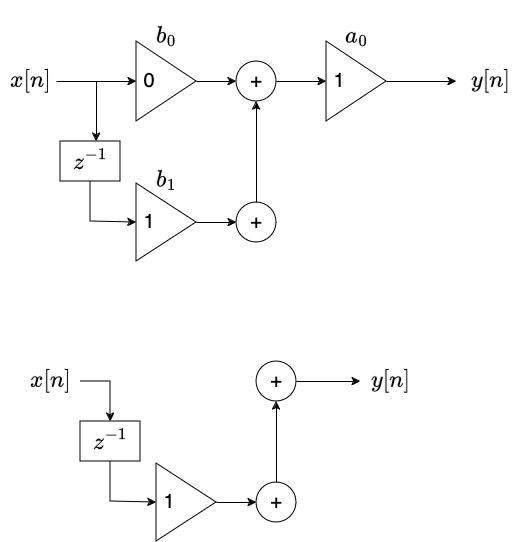

The diagram above was exported from draw.io. Its source (the exported page's mxGraphModel, read from the mxfile embedded in the PNG):
<mxGraphModel dx="793" dy="685" grid="1" gridSize="20" guides="1" tooltips="1" connect="1" arrows="1" fold="1" page="1" pageScale="1" pageWidth="827" pageHeight="1169" math="1" shadow="0">
  <root>
    <mxCell id="0" />
    <mxCell id="1" parent="0" />
    <mxCell id="Vw_Wwn-1xZqAxoeEsqrD-2" value="" style="group" vertex="1" connectable="0" parent="1">
      <mxGeometry x="40" y="100" width="520" height="240" as="geometry" />
    </mxCell>
    <mxCell id="_BaX_SiVS9_vMTaMr7eV-1" value="&amp;nbsp;0" style="triangle;whiteSpace=wrap;html=1;fontSize=20;align=left;" parent="Vw_Wwn-1xZqAxoeEsqrD-2" vertex="1">
      <mxGeometry x="136" y="20" width="60" height="80" as="geometry" />
    </mxCell>
    <mxCell id="_BaX_SiVS9_vMTaMr7eV-2" value="" style="endArrow=classic;html=1;rounded=0;entryX=0;entryY=0.5;entryDx=0;entryDy=0;" parent="Vw_Wwn-1xZqAxoeEsqrD-2" target="_BaX_SiVS9_vMTaMr7eV-1" edge="1">
      <mxGeometry width="50" height="50" relative="1" as="geometry">
        <mxPoint x="56" y="60" as="sourcePoint" />
        <mxPoint x="306" y="190" as="targetPoint" />
      </mxGeometry>
    </mxCell>
    <mxCell id="_BaX_SiVS9_vMTaMr7eV-3" value="" style="endArrow=classic;html=1;rounded=0;" parent="Vw_Wwn-1xZqAxoeEsqrD-2" edge="1">
      <mxGeometry width="50" height="50" relative="1" as="geometry">
        <mxPoint x="96" y="60" as="sourcePoint" />
        <mxPoint x="96" y="120" as="targetPoint" />
      </mxGeometry>
    </mxCell>
    <mxCell id="_BaX_SiVS9_vMTaMr7eV-5" value="$$z^{-1}$$" style="rounded=0;whiteSpace=wrap;html=1;fontSize=20;" parent="Vw_Wwn-1xZqAxoeEsqrD-2" vertex="1">
      <mxGeometry x="60" y="120" width="60" height="40" as="geometry" />
    </mxCell>
    <mxCell id="_BaX_SiVS9_vMTaMr7eV-6" value="" style="endArrow=classic;html=1;rounded=0;exitX=0.5;exitY=1;exitDx=0;exitDy=0;entryX=0;entryY=0.5;entryDx=0;entryDy=0;" parent="Vw_Wwn-1xZqAxoeEsqrD-2" source="_BaX_SiVS9_vMTaMr7eV-5" target="_BaX_SiVS9_vMTaMr7eV-7" edge="1">
      <mxGeometry width="50" height="50" relative="1" as="geometry">
        <mxPoint x="256" y="240" as="sourcePoint" />
        <mxPoint x="136" y="220" as="targetPoint" />
        <Array as="points">
          <mxPoint x="90" y="200" />
        </Array>
      </mxGeometry>
    </mxCell>
    <mxCell id="_BaX_SiVS9_vMTaMr7eV-7" value="&amp;nbsp;1" style="triangle;whiteSpace=wrap;html=1;fontSize=20;align=left;" parent="Vw_Wwn-1xZqAxoeEsqrD-2" vertex="1">
      <mxGeometry x="136" y="162" width="60" height="78" as="geometry" />
    </mxCell>
    <mxCell id="_BaX_SiVS9_vMTaMr7eV-8" value="" style="endArrow=classic;html=1;rounded=0;exitX=1;exitY=0.5;exitDx=0;exitDy=0;" parent="Vw_Wwn-1xZqAxoeEsqrD-2" source="_BaX_SiVS9_vMTaMr7eV-1" edge="1">
      <mxGeometry width="50" height="50" relative="1" as="geometry">
        <mxPoint x="256" y="240" as="sourcePoint" />
        <mxPoint x="236" y="60" as="targetPoint" />
      </mxGeometry>
    </mxCell>
    <mxCell id="_BaX_SiVS9_vMTaMr7eV-9" value="+" style="ellipse;whiteSpace=wrap;html=1;aspect=fixed;fontSize=20;" parent="Vw_Wwn-1xZqAxoeEsqrD-2" vertex="1">
      <mxGeometry x="236" y="40" width="40" height="40" as="geometry" />
    </mxCell>
    <mxCell id="_BaX_SiVS9_vMTaMr7eV-10" value="+" style="ellipse;whiteSpace=wrap;html=1;aspect=fixed;fontSize=20;" parent="Vw_Wwn-1xZqAxoeEsqrD-2" vertex="1">
      <mxGeometry x="236" y="181" width="40" height="40" as="geometry" />
    </mxCell>
    <mxCell id="_BaX_SiVS9_vMTaMr7eV-11" value="" style="endArrow=classic;html=1;rounded=0;exitX=1;exitY=0.5;exitDx=0;exitDy=0;entryX=0;entryY=0.5;entryDx=0;entryDy=0;" parent="Vw_Wwn-1xZqAxoeEsqrD-2" source="_BaX_SiVS9_vMTaMr7eV-7" target="_BaX_SiVS9_vMTaMr7eV-10" edge="1">
      <mxGeometry width="50" height="50" relative="1" as="geometry">
        <mxPoint x="256" y="240" as="sourcePoint" />
        <mxPoint x="306" y="190" as="targetPoint" />
      </mxGeometry>
    </mxCell>
    <mxCell id="_BaX_SiVS9_vMTaMr7eV-12" value="&amp;nbsp;1" style="triangle;whiteSpace=wrap;html=1;fontSize=20;align=left;" parent="Vw_Wwn-1xZqAxoeEsqrD-2" vertex="1">
      <mxGeometry x="326" y="20" width="60" height="80" as="geometry" />
    </mxCell>
    <mxCell id="_BaX_SiVS9_vMTaMr7eV-13" value="" style="endArrow=classic;html=1;rounded=0;exitX=1;exitY=0.5;exitDx=0;exitDy=0;entryX=0;entryY=0.5;entryDx=0;entryDy=0;" parent="Vw_Wwn-1xZqAxoeEsqrD-2" source="_BaX_SiVS9_vMTaMr7eV-9" target="_BaX_SiVS9_vMTaMr7eV-12" edge="1">
      <mxGeometry width="50" height="50" relative="1" as="geometry">
        <mxPoint x="256" y="240" as="sourcePoint" />
        <mxPoint x="306" y="190" as="targetPoint" />
      </mxGeometry>
    </mxCell>
    <mxCell id="_BaX_SiVS9_vMTaMr7eV-14" value="" style="endArrow=classic;html=1;rounded=0;exitX=1;exitY=0.5;exitDx=0;exitDy=0;" parent="Vw_Wwn-1xZqAxoeEsqrD-2" source="_BaX_SiVS9_vMTaMr7eV-12" edge="1">
      <mxGeometry width="50" height="50" relative="1" as="geometry">
        <mxPoint x="256" y="240" as="sourcePoint" />
        <mxPoint x="456" y="60" as="targetPoint" />
      </mxGeometry>
    </mxCell>
    <mxCell id="_BaX_SiVS9_vMTaMr7eV-15" value="" style="endArrow=classic;html=1;rounded=0;exitX=0.5;exitY=0;exitDx=0;exitDy=0;entryX=0.5;entryY=1;entryDx=0;entryDy=0;" parent="Vw_Wwn-1xZqAxoeEsqrD-2" source="_BaX_SiVS9_vMTaMr7eV-10" target="_BaX_SiVS9_vMTaMr7eV-9" edge="1">
      <mxGeometry width="50" height="50" relative="1" as="geometry">
        <mxPoint x="256" y="240" as="sourcePoint" />
        <mxPoint x="306" y="190" as="targetPoint" />
      </mxGeometry>
    </mxCell>
    <mxCell id="_BaX_SiVS9_vMTaMr7eV-16" value="$$b_0$$" style="text;html=1;align=center;verticalAlign=middle;whiteSpace=wrap;rounded=0;fontSize=20;" parent="Vw_Wwn-1xZqAxoeEsqrD-2" vertex="1">
      <mxGeometry x="136" width="60" height="30" as="geometry" />
    </mxCell>
    <mxCell id="_BaX_SiVS9_vMTaMr7eV-17" value="$$b_1$$" style="text;html=1;align=center;verticalAlign=middle;whiteSpace=wrap;rounded=0;fontSize=20;" parent="Vw_Wwn-1xZqAxoeEsqrD-2" vertex="1">
      <mxGeometry x="136" y="144" width="60" height="30" as="geometry" />
    </mxCell>
    <mxCell id="_BaX_SiVS9_vMTaMr7eV-18" value="$$a_0$$" style="text;html=1;align=center;verticalAlign=middle;whiteSpace=wrap;rounded=0;fontSize=20;" parent="Vw_Wwn-1xZqAxoeEsqrD-2" vertex="1">
      <mxGeometry x="326" width="60" height="30" as="geometry" />
    </mxCell>
    <mxCell id="_BaX_SiVS9_vMTaMr7eV-19" value="$$x[n]$$" style="text;html=1;align=center;verticalAlign=middle;whiteSpace=wrap;rounded=0;fontSize=20;" parent="Vw_Wwn-1xZqAxoeEsqrD-2" vertex="1">
      <mxGeometry y="45" width="60" height="30" as="geometry" />
    </mxCell>
    <mxCell id="_BaX_SiVS9_vMTaMr7eV-20" value="$$y[n]$$" style="text;html=1;align=center;verticalAlign=middle;whiteSpace=wrap;rounded=0;fontSize=20;" parent="Vw_Wwn-1xZqAxoeEsqrD-2" vertex="1">
      <mxGeometry x="460" y="45" width="60" height="30" as="geometry" />
    </mxCell>
    <mxCell id="Vw_Wwn-1xZqAxoeEsqrD-25" value="" style="group" vertex="1" connectable="0" parent="1">
      <mxGeometry x="60" y="440" width="400" height="180" as="geometry" />
    </mxCell>
    <mxCell id="Vw_Wwn-1xZqAxoeEsqrD-7" value="$$z^{-1}$$" style="rounded=0;whiteSpace=wrap;html=1;fontSize=20;" vertex="1" parent="Vw_Wwn-1xZqAxoeEsqrD-25">
      <mxGeometry x="60" y="60" width="60" height="40" as="geometry" />
    </mxCell>
    <mxCell id="Vw_Wwn-1xZqAxoeEsqrD-8" value="" style="endArrow=classic;html=1;rounded=0;exitX=0.5;exitY=1;exitDx=0;exitDy=0;entryX=0;entryY=0.5;entryDx=0;entryDy=0;" edge="1" parent="Vw_Wwn-1xZqAxoeEsqrD-25" source="Vw_Wwn-1xZqAxoeEsqrD-7" target="Vw_Wwn-1xZqAxoeEsqrD-9">
      <mxGeometry width="50" height="50" relative="1" as="geometry">
        <mxPoint x="256" y="180" as="sourcePoint" />
        <mxPoint x="136" y="160" as="targetPoint" />
        <Array as="points">
          <mxPoint x="90" y="140" />
        </Array>
      </mxGeometry>
    </mxCell>
    <mxCell id="Vw_Wwn-1xZqAxoeEsqrD-9" value="&amp;nbsp;1" style="triangle;whiteSpace=wrap;html=1;fontSize=20;align=left;" vertex="1" parent="Vw_Wwn-1xZqAxoeEsqrD-25">
      <mxGeometry x="136" y="102" width="60" height="78" as="geometry" />
    </mxCell>
    <mxCell id="Vw_Wwn-1xZqAxoeEsqrD-11" value="+" style="ellipse;whiteSpace=wrap;html=1;aspect=fixed;fontSize=20;" vertex="1" parent="Vw_Wwn-1xZqAxoeEsqrD-25">
      <mxGeometry x="236" width="40" height="40" as="geometry" />
    </mxCell>
    <mxCell id="Vw_Wwn-1xZqAxoeEsqrD-12" value="+" style="ellipse;whiteSpace=wrap;html=1;aspect=fixed;fontSize=20;" vertex="1" parent="Vw_Wwn-1xZqAxoeEsqrD-25">
      <mxGeometry x="236" y="121" width="40" height="40" as="geometry" />
    </mxCell>
    <mxCell id="Vw_Wwn-1xZqAxoeEsqrD-13" value="" style="endArrow=classic;html=1;rounded=0;exitX=1;exitY=0.5;exitDx=0;exitDy=0;entryX=0;entryY=0.5;entryDx=0;entryDy=0;" edge="1" parent="Vw_Wwn-1xZqAxoeEsqrD-25" source="Vw_Wwn-1xZqAxoeEsqrD-9" target="Vw_Wwn-1xZqAxoeEsqrD-12">
      <mxGeometry width="50" height="50" relative="1" as="geometry">
        <mxPoint x="256" y="180" as="sourcePoint" />
        <mxPoint x="306" y="130" as="targetPoint" />
      </mxGeometry>
    </mxCell>
    <mxCell id="Vw_Wwn-1xZqAxoeEsqrD-17" value="" style="endArrow=classic;html=1;rounded=0;exitX=0.5;exitY=0;exitDx=0;exitDy=0;entryX=0.5;entryY=1;entryDx=0;entryDy=0;" edge="1" parent="Vw_Wwn-1xZqAxoeEsqrD-25" source="Vw_Wwn-1xZqAxoeEsqrD-12" target="Vw_Wwn-1xZqAxoeEsqrD-11">
      <mxGeometry width="50" height="50" relative="1" as="geometry">
        <mxPoint x="256" y="200" as="sourcePoint" />
        <mxPoint x="306" y="150" as="targetPoint" />
      </mxGeometry>
    </mxCell>
    <mxCell id="Vw_Wwn-1xZqAxoeEsqrD-21" value="$$x[n]$$" style="text;html=1;align=center;verticalAlign=middle;whiteSpace=wrap;rounded=0;fontSize=20;" vertex="1" parent="Vw_Wwn-1xZqAxoeEsqrD-25">
      <mxGeometry y="5" width="60" height="30" as="geometry" />
    </mxCell>
    <mxCell id="Vw_Wwn-1xZqAxoeEsqrD-23" value="" style="endArrow=classic;html=1;rounded=0;exitX=1;exitY=0.5;exitDx=0;exitDy=0;entryX=0.5;entryY=0;entryDx=0;entryDy=0;" edge="1" parent="Vw_Wwn-1xZqAxoeEsqrD-25" source="Vw_Wwn-1xZqAxoeEsqrD-21" target="Vw_Wwn-1xZqAxoeEsqrD-7">
      <mxGeometry width="50" height="50" relative="1" as="geometry">
        <mxPoint x="320" y="-70" as="sourcePoint" />
        <mxPoint x="370" y="-120" as="targetPoint" />
        <Array as="points">
          <mxPoint x="90" y="20" />
        </Array>
      </mxGeometry>
    </mxCell>
    <mxCell id="Vw_Wwn-1xZqAxoeEsqrD-24" value="" style="endArrow=classic;html=1;rounded=0;exitX=1;exitY=0.5;exitDx=0;exitDy=0;" edge="1" parent="Vw_Wwn-1xZqAxoeEsqrD-25" source="Vw_Wwn-1xZqAxoeEsqrD-11" target="Vw_Wwn-1xZqAxoeEsqrD-22">
      <mxGeometry width="50" height="50" relative="1" as="geometry">
        <mxPoint x="276" y="20" as="sourcePoint" />
        <mxPoint x="456" y="20" as="targetPoint" />
      </mxGeometry>
    </mxCell>
    <mxCell id="Vw_Wwn-1xZqAxoeEsqrD-22" value="$$y[n]$$" style="text;html=1;align=center;verticalAlign=middle;whiteSpace=wrap;rounded=0;fontSize=20;" vertex="1" parent="Vw_Wwn-1xZqAxoeEsqrD-25">
      <mxGeometry x="340" y="5" width="60" height="30" as="geometry" />
    </mxCell>
  </root>
</mxGraphModel>